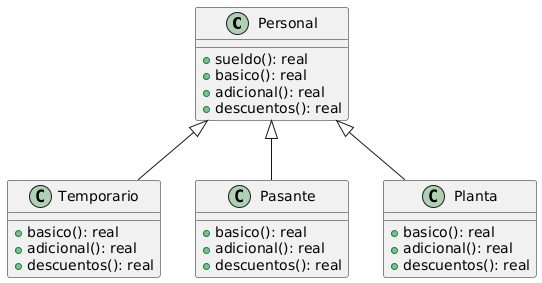

The diagram above was rendered by PlantUML. Its source (embedded in the PNG):
@startuml
class Personal {
  +sueldo(): real
  +basico(): real
  +adicional(): real
  +descuentos(): real
}
class Temporario {
  +basico(): real
  +adicional(): real
  +descuentos(): real
}
class Pasante{
  +basico(): real
  +adicional(): real
  +descuentos(): real
}
class Planta {
  +basico(): real
  +adicional(): real
  +descuentos(): real
}
Personal <|-- Temporario
Personal <|-- Pasante
Personal <|-- Planta
@enduml